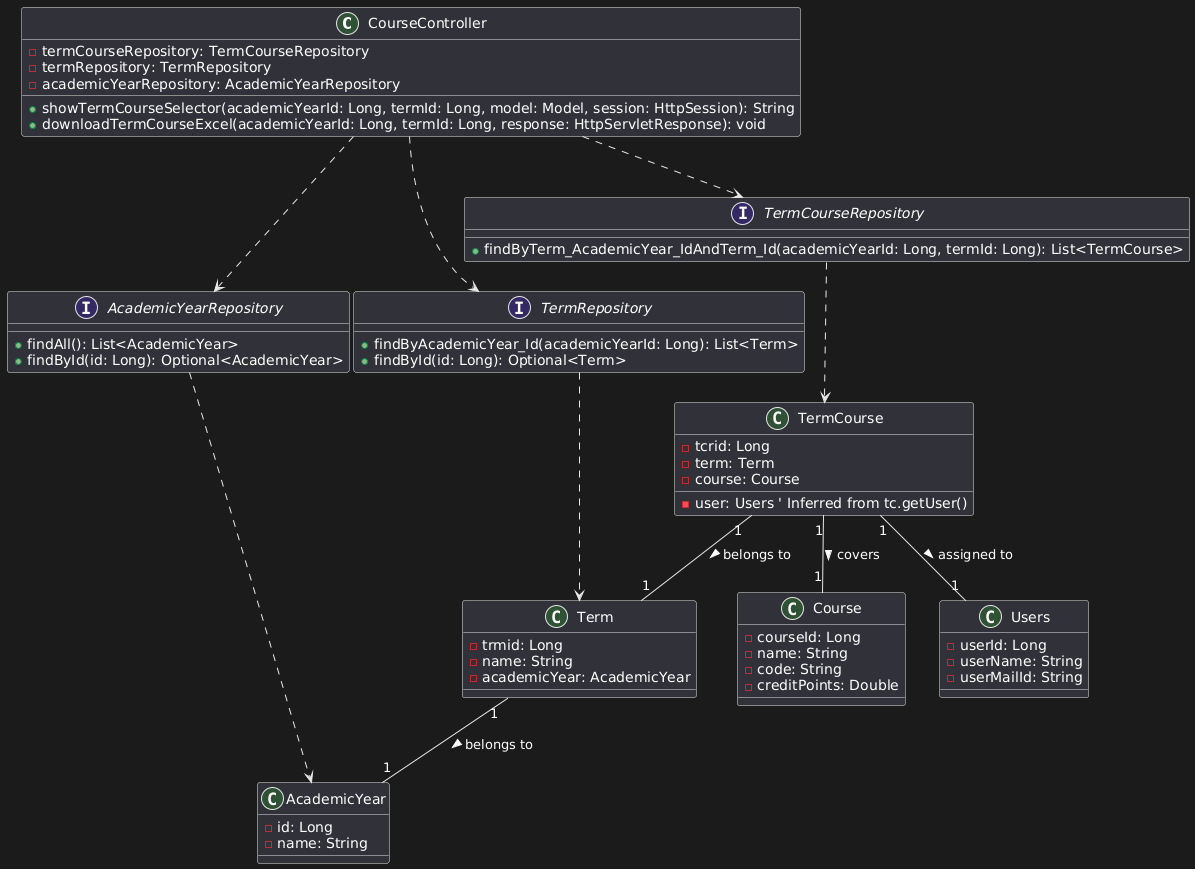

The diagram above was rendered by PlantUML. Its source (embedded in the PNG):
@startuml
class CourseController {
    - termCourseRepository: TermCourseRepository
    - termRepository: TermRepository
    - academicYearRepository: AcademicYearRepository
    + showTermCourseSelector(academicYearId: Long, termId: Long, model: Model, session: HttpSession): String
    + downloadTermCourseExcel(academicYearId: Long, termId: Long, response: HttpServletResponse): void
}

interface TermCourseRepository {
    + findByTerm_AcademicYear_IdAndTerm_Id(academicYearId: Long, termId: Long): List<TermCourse>
}

interface TermRepository {
    + findByAcademicYear_Id(academicYearId: Long): List<Term>
    + findById(id: Long): Optional<Term>
}

interface AcademicYearRepository {
    + findAll(): List<AcademicYear>
    + findById(id: Long): Optional<AcademicYear>
}

class TermCourse {
    - tcrid: Long
    - term: Term
    - course: Course
    - user: Users ' Inferred from tc.getUser()
}

class AcademicYear {
    - id: Long
    - name: String
}

class Term {
    - trmid: Long
    - name: String
    - academicYear: AcademicYear
}

class Course {
    - courseId: Long
    - name: String
    - code: String
    - creditPoints: Double
}

class Users { 
    - userId: Long
    - userName: String
    - userMailId: String
}

' Relationships
CourseController ..> TermCourseRepository
CourseController ..> TermRepository
CourseController ..> AcademicYearRepository

TermCourseRepository ..> TermCourse
TermRepository ..> Term
AcademicYearRepository ..> AcademicYear

TermCourse "1" -- "1" Term : belongs to >
TermCourse "1" -- "1" Course : covers >
TermCourse "1" -- "1" Users : assigned to >

Term "1" -- "1" AcademicYear : belongs to >
@enduml